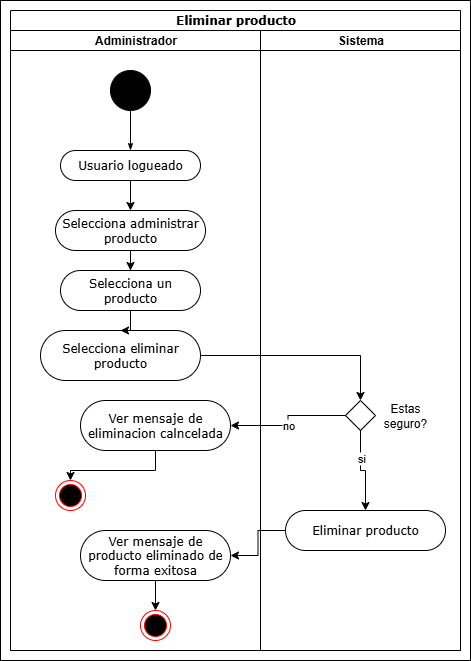

The diagram above was exported from draw.io. Its source (the exported page's mxGraphModel, read from the mxfile embedded in the PNG):
<mxGraphModel dx="1426" dy="785" grid="1" gridSize="10" guides="1" tooltips="1" connect="1" arrows="1" fold="1" page="1" pageScale="1" pageWidth="850" pageHeight="1100" background="none" math="0" shadow="0">
  <root>
    <mxCell id="0" />
    <mxCell id="1" parent="0" />
    <mxCell id="-cfjnvF_bHSGGwkKcoIG-19" value="" style="rounded=0;whiteSpace=wrap;html=1;" vertex="1" parent="1">
      <mxGeometry x="30" y="10" width="470" height="660" as="geometry" />
    </mxCell>
    <mxCell id="1c1d494c118603dd-1" value="Eliminar producto" style="swimlane;html=1;childLayout=stackLayout;startSize=20;rounded=0;shadow=0;comic=0;labelBackgroundColor=none;strokeWidth=1;fontFamily=Verdana;fontSize=12;align=center;" parent="1" vertex="1">
      <mxGeometry x="40" y="20" width="450" height="640" as="geometry" />
    </mxCell>
    <mxCell id="1c1d494c118603dd-2" value="Administrador" style="swimlane;html=1;startSize=20;" parent="1c1d494c118603dd-1" vertex="1">
      <mxGeometry y="20" width="250" height="620" as="geometry" />
    </mxCell>
    <mxCell id="60571a20871a0731-4" value="" style="ellipse;whiteSpace=wrap;html=1;rounded=0;shadow=0;comic=0;labelBackgroundColor=none;strokeWidth=1;fillColor=#000000;fontFamily=Verdana;fontSize=12;align=center;" parent="1c1d494c118603dd-2" vertex="1">
      <mxGeometry x="100" y="40" width="40" height="40" as="geometry" />
    </mxCell>
    <mxCell id="60571a20871a0731-8" value="Usuario logueado" style="rounded=1;whiteSpace=wrap;html=1;shadow=0;comic=0;labelBackgroundColor=none;strokeWidth=1;fontFamily=Verdana;fontSize=12;align=center;arcSize=50;" parent="1c1d494c118603dd-2" vertex="1">
      <mxGeometry x="50" y="120" width="140" height="30" as="geometry" />
    </mxCell>
    <mxCell id="1c1d494c118603dd-27" style="edgeStyle=orthogonalEdgeStyle;rounded=0;html=1;labelBackgroundColor=none;startArrow=none;startFill=0;startSize=5;endArrow=classicThin;endFill=1;endSize=5;jettySize=auto;orthogonalLoop=1;strokeWidth=1;fontFamily=Verdana;fontSize=12" parent="1c1d494c118603dd-2" source="60571a20871a0731-4" target="60571a20871a0731-8" edge="1">
      <mxGeometry relative="1" as="geometry" />
    </mxCell>
    <mxCell id="-cfjnvF_bHSGGwkKcoIG-35" value="Selecciona un producto" style="rounded=1;whiteSpace=wrap;html=1;shadow=0;comic=0;labelBackgroundColor=none;strokeWidth=1;fontFamily=Verdana;fontSize=12;align=center;arcSize=50;" vertex="1" parent="1c1d494c118603dd-2">
      <mxGeometry x="50" y="240" width="140" height="40" as="geometry" />
    </mxCell>
    <mxCell id="-cfjnvF_bHSGGwkKcoIG-68" style="edgeStyle=orthogonalEdgeStyle;rounded=0;orthogonalLoop=1;jettySize=auto;html=1;entryX=0.5;entryY=0;entryDx=0;entryDy=0;" edge="1" parent="1c1d494c118603dd-2" source="-cfjnvF_bHSGGwkKcoIG-50" target="-cfjnvF_bHSGGwkKcoIG-16">
      <mxGeometry relative="1" as="geometry" />
    </mxCell>
    <mxCell id="-cfjnvF_bHSGGwkKcoIG-50" value="Ver mensaje de producto eliminado de forma exitosa" style="rounded=1;whiteSpace=wrap;html=1;shadow=0;comic=0;labelBackgroundColor=none;strokeWidth=1;fontFamily=Verdana;fontSize=12;align=center;arcSize=50;" vertex="1" parent="1c1d494c118603dd-2">
      <mxGeometry x="70" y="500" width="150" height="50" as="geometry" />
    </mxCell>
    <mxCell id="-cfjnvF_bHSGGwkKcoIG-16" value="" style="ellipse;html=1;shape=endState;fillColor=#000000;strokeColor=#ff0000;" vertex="1" parent="1c1d494c118603dd-2">
      <mxGeometry x="130" y="580" width="30" height="30" as="geometry" />
    </mxCell>
    <mxCell id="1c1d494c118603dd-3" value="Sistema" style="swimlane;html=1;startSize=20;" parent="1c1d494c118603dd-1" vertex="1">
      <mxGeometry x="250" y="20" width="200" height="620" as="geometry" />
    </mxCell>
    <mxCell id="-cfjnvF_bHSGGwkKcoIG-97" value="" style="rhombus;whiteSpace=wrap;html=1;" vertex="1" parent="1c1d494c118603dd-3">
      <mxGeometry x="85" y="370" width="30" height="30" as="geometry" />
    </mxCell>
    <mxCell id="-cfjnvF_bHSGGwkKcoIG-99" value="Estas seguro?" style="text;html=1;align=center;verticalAlign=middle;whiteSpace=wrap;rounded=0;" vertex="1" parent="1c1d494c118603dd-3">
      <mxGeometry x="115" y="370" width="60" height="30" as="geometry" />
    </mxCell>
    <mxCell id="-cfjnvF_bHSGGwkKcoIG-100" value="Eliminar producto" style="rounded=1;whiteSpace=wrap;html=1;shadow=0;comic=0;labelBackgroundColor=none;strokeWidth=1;fontFamily=Verdana;fontSize=12;align=center;arcSize=50;" vertex="1" parent="1c1d494c118603dd-3">
      <mxGeometry x="25" y="480" width="160" height="40" as="geometry" />
    </mxCell>
    <mxCell id="-cfjnvF_bHSGGwkKcoIG-101" style="edgeStyle=orthogonalEdgeStyle;rounded=0;orthogonalLoop=1;jettySize=auto;html=1;" edge="1" parent="1c1d494c118603dd-3" source="-cfjnvF_bHSGGwkKcoIG-97" target="-cfjnvF_bHSGGwkKcoIG-100">
      <mxGeometry relative="1" as="geometry" />
    </mxCell>
    <mxCell id="-cfjnvF_bHSGGwkKcoIG-108" value="si" style="edgeLabel;html=1;align=center;verticalAlign=middle;resizable=0;points=[];" vertex="1" connectable="0" parent="-cfjnvF_bHSGGwkKcoIG-101">
      <mxGeometry x="-0.36" relative="1" as="geometry">
        <mxPoint as="offset" />
      </mxGeometry>
    </mxCell>
    <mxCell id="-cfjnvF_bHSGGwkKcoIG-102" style="edgeStyle=orthogonalEdgeStyle;rounded=0;orthogonalLoop=1;jettySize=auto;html=1;entryX=1;entryY=0.5;entryDx=0;entryDy=0;" edge="1" parent="1c1d494c118603dd-1" source="-cfjnvF_bHSGGwkKcoIG-100" target="-cfjnvF_bHSGGwkKcoIG-50">
      <mxGeometry relative="1" as="geometry" />
    </mxCell>
    <mxCell id="-cfjnvF_bHSGGwkKcoIG-56" style="edgeStyle=orthogonalEdgeStyle;rounded=0;orthogonalLoop=1;jettySize=auto;html=1;" edge="1" parent="1" source="-cfjnvF_bHSGGwkKcoIG-42" target="-cfjnvF_bHSGGwkKcoIG-35">
      <mxGeometry relative="1" as="geometry" />
    </mxCell>
    <mxCell id="-cfjnvF_bHSGGwkKcoIG-42" value="Selecciona administrar producto" style="rounded=1;whiteSpace=wrap;html=1;shadow=0;comic=0;labelBackgroundColor=none;strokeWidth=1;fontFamily=Verdana;fontSize=12;align=center;arcSize=50;" vertex="1" parent="1">
      <mxGeometry x="85" y="220" width="150" height="40" as="geometry" />
    </mxCell>
    <mxCell id="-cfjnvF_bHSGGwkKcoIG-55" style="edgeStyle=orthogonalEdgeStyle;rounded=0;orthogonalLoop=1;jettySize=auto;html=1;" edge="1" parent="1" source="60571a20871a0731-8" target="-cfjnvF_bHSGGwkKcoIG-42">
      <mxGeometry relative="1" as="geometry" />
    </mxCell>
    <mxCell id="-cfjnvF_bHSGGwkKcoIG-111" style="edgeStyle=orthogonalEdgeStyle;rounded=0;orthogonalLoop=1;jettySize=auto;html=1;entryX=0.5;entryY=0;entryDx=0;entryDy=0;" edge="1" parent="1" source="-cfjnvF_bHSGGwkKcoIG-85" target="-cfjnvF_bHSGGwkKcoIG-97">
      <mxGeometry relative="1" as="geometry" />
    </mxCell>
    <mxCell id="-cfjnvF_bHSGGwkKcoIG-85" value="Selecciona eliminar producto" style="rounded=1;whiteSpace=wrap;html=1;shadow=0;comic=0;labelBackgroundColor=none;strokeWidth=1;fontFamily=Verdana;fontSize=12;align=center;arcSize=50;" vertex="1" parent="1">
      <mxGeometry x="70" y="340" width="160" height="50" as="geometry" />
    </mxCell>
    <mxCell id="-cfjnvF_bHSGGwkKcoIG-87" style="edgeStyle=orthogonalEdgeStyle;rounded=0;orthogonalLoop=1;jettySize=auto;html=1;entryX=0.5;entryY=0;entryDx=0;entryDy=0;" edge="1" parent="1" source="-cfjnvF_bHSGGwkKcoIG-35" target="-cfjnvF_bHSGGwkKcoIG-85">
      <mxGeometry relative="1" as="geometry" />
    </mxCell>
    <mxCell id="-cfjnvF_bHSGGwkKcoIG-106" style="edgeStyle=orthogonalEdgeStyle;rounded=0;orthogonalLoop=1;jettySize=auto;html=1;entryX=0.5;entryY=0;entryDx=0;entryDy=0;" edge="1" parent="1" source="-cfjnvF_bHSGGwkKcoIG-103" target="-cfjnvF_bHSGGwkKcoIG-105">
      <mxGeometry relative="1" as="geometry" />
    </mxCell>
    <mxCell id="-cfjnvF_bHSGGwkKcoIG-103" value="Ver mensaje de eliminacion calncelada" style="rounded=1;whiteSpace=wrap;html=1;shadow=0;comic=0;labelBackgroundColor=none;strokeWidth=1;fontFamily=Verdana;fontSize=12;align=center;arcSize=50;" vertex="1" parent="1">
      <mxGeometry x="110" y="410" width="150" height="50" as="geometry" />
    </mxCell>
    <mxCell id="-cfjnvF_bHSGGwkKcoIG-104" style="edgeStyle=orthogonalEdgeStyle;rounded=0;orthogonalLoop=1;jettySize=auto;html=1;entryX=1;entryY=0.5;entryDx=0;entryDy=0;" edge="1" parent="1" source="-cfjnvF_bHSGGwkKcoIG-97" target="-cfjnvF_bHSGGwkKcoIG-103">
      <mxGeometry relative="1" as="geometry" />
    </mxCell>
    <mxCell id="-cfjnvF_bHSGGwkKcoIG-109" value="no" style="edgeLabel;html=1;align=center;verticalAlign=middle;resizable=0;points=[];" vertex="1" connectable="0" parent="-cfjnvF_bHSGGwkKcoIG-104">
      <mxGeometry x="0.08" y="-1" relative="1" as="geometry">
        <mxPoint as="offset" />
      </mxGeometry>
    </mxCell>
    <mxCell id="-cfjnvF_bHSGGwkKcoIG-105" value="" style="ellipse;html=1;shape=endState;fillColor=#000000;strokeColor=#ff0000;" vertex="1" parent="1">
      <mxGeometry x="85" y="490" width="30" height="30" as="geometry" />
    </mxCell>
  </root>
</mxGraphModel>